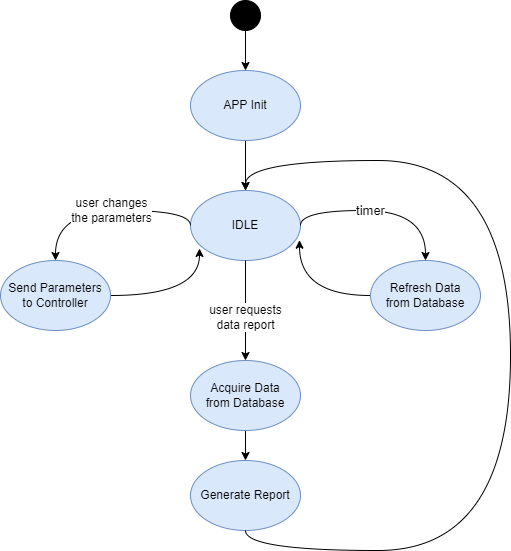

The diagram above was exported from draw.io. Its source (the exported page's mxGraphModel, read from the mxfile embedded in the PNG):
<mxGraphModel dx="2249" dy="655" grid="1" gridSize="10" guides="1" tooltips="1" connect="1" arrows="1" fold="1" page="1" pageScale="1" pageWidth="827" pageHeight="1169" math="0" shadow="0">
  <root>
    <mxCell id="0" />
    <mxCell id="1" parent="0" />
    <mxCell id="9-5R-UyvBZ7DMGPdT535-17" style="edgeStyle=orthogonalEdgeStyle;curved=1;rounded=0;orthogonalLoop=1;jettySize=auto;html=1;entryX=0.5;entryY=0;entryDx=0;entryDy=0;fontSize=12;" parent="1" source="9-5R-UyvBZ7DMGPdT535-18" target="9-5R-UyvBZ7DMGPdT535-27" edge="1">
      <mxGeometry relative="1" as="geometry" />
    </mxCell>
    <mxCell id="9-5R-UyvBZ7DMGPdT535-18" value="" style="ellipse;whiteSpace=wrap;html=1;fillColor=#000000;" parent="1" vertex="1">
      <mxGeometry x="-480" y="100" width="30" height="30" as="geometry" />
    </mxCell>
    <mxCell id="9-5R-UyvBZ7DMGPdT535-19" value="IDLE" style="ellipse;whiteSpace=wrap;html=1;fillColor=#dae8fc;strokeColor=#6c8ebf;" parent="1" vertex="1">
      <mxGeometry x="-520" y="290" width="110" height="70" as="geometry" />
    </mxCell>
    <mxCell id="9-5R-UyvBZ7DMGPdT535-20" value="user changes&lt;br style=&quot;font-size: 12px;&quot;&gt;the parameters" style="edgeStyle=orthogonalEdgeStyle;curved=1;rounded=0;orthogonalLoop=1;jettySize=auto;html=1;entryX=0.5;entryY=0;entryDx=0;entryDy=0;exitX=0;exitY=0.5;exitDx=0;exitDy=0;fontSize=12;" parent="1" source="9-5R-UyvBZ7DMGPdT535-19" target="9-5R-UyvBZ7DMGPdT535-22" edge="1">
      <mxGeometry x="-0.0553" relative="1" as="geometry">
        <Array as="points">
          <mxPoint x="-520" y="310" />
          <mxPoint x="-655" y="310" />
        </Array>
        <mxPoint as="offset" />
        <mxPoint x="-550" y="320" as="sourcePoint" />
        <mxPoint x="-630" y="410" as="targetPoint" />
      </mxGeometry>
    </mxCell>
    <mxCell id="9-5R-UyvBZ7DMGPdT535-21" style="edgeStyle=orthogonalEdgeStyle;curved=1;rounded=0;orthogonalLoop=1;jettySize=auto;html=1;entryX=0.082;entryY=0.828;entryDx=0;entryDy=0;entryPerimeter=0;" parent="1" source="9-5R-UyvBZ7DMGPdT535-22" target="9-5R-UyvBZ7DMGPdT535-19" edge="1">
      <mxGeometry relative="1" as="geometry">
        <mxPoint x="-520" y="340" as="targetPoint" />
        <Array as="points">
          <mxPoint x="-511" y="395" />
        </Array>
      </mxGeometry>
    </mxCell>
    <mxCell id="9-5R-UyvBZ7DMGPdT535-22" value="Send Parameters&lt;br&gt;to Controller" style="ellipse;whiteSpace=wrap;html=1;fillColor=#dae8fc;strokeColor=#6c8ebf;" parent="1" vertex="1">
      <mxGeometry x="-710" y="360" width="110" height="70" as="geometry" />
    </mxCell>
    <mxCell id="9-5R-UyvBZ7DMGPdT535-23" style="edgeStyle=orthogonalEdgeStyle;curved=1;rounded=0;orthogonalLoop=1;jettySize=auto;html=1;exitX=0;exitY=0.5;exitDx=0;exitDy=0;fontSize=12;entryX=0.991;entryY=0.71;entryDx=0;entryDy=0;entryPerimeter=0;" parent="1" source="9-5R-UyvBZ7DMGPdT535-24" target="9-5R-UyvBZ7DMGPdT535-19" edge="1">
      <mxGeometry relative="1" as="geometry">
        <mxPoint x="-410" y="340" as="targetPoint" />
        <Array as="points">
          <mxPoint x="-411" y="395" />
        </Array>
      </mxGeometry>
    </mxCell>
    <mxCell id="9-5R-UyvBZ7DMGPdT535-24" value="Refresh Data&lt;br&gt;from Database" style="ellipse;whiteSpace=wrap;html=1;fillColor=#dae8fc;strokeColor=#6c8ebf;" parent="1" vertex="1">
      <mxGeometry x="-340" y="360" width="110" height="70" as="geometry" />
    </mxCell>
    <mxCell id="9-5R-UyvBZ7DMGPdT535-25" value="timer" style="edgeStyle=orthogonalEdgeStyle;curved=1;rounded=0;orthogonalLoop=1;jettySize=auto;html=1;entryX=0.5;entryY=0;entryDx=0;entryDy=0;exitX=1;exitY=0.5;exitDx=0;exitDy=0;fontSize=13;" parent="1" source="9-5R-UyvBZ7DMGPdT535-19" target="9-5R-UyvBZ7DMGPdT535-24" edge="1">
      <mxGeometry x="-0.1056" relative="1" as="geometry">
        <Array as="points">
          <mxPoint x="-410" y="310" />
          <mxPoint x="-285" y="310" />
        </Array>
        <mxPoint as="offset" />
        <mxPoint x="-365" y="445" as="sourcePoint" />
        <mxPoint x="-500" y="480" as="targetPoint" />
      </mxGeometry>
    </mxCell>
    <mxCell id="9-5R-UyvBZ7DMGPdT535-26" style="edgeStyle=orthogonalEdgeStyle;curved=1;rounded=0;orthogonalLoop=1;jettySize=auto;html=1;entryX=0.5;entryY=0;entryDx=0;entryDy=0;fontSize=12;" parent="1" source="9-5R-UyvBZ7DMGPdT535-27" target="9-5R-UyvBZ7DMGPdT535-19" edge="1">
      <mxGeometry relative="1" as="geometry" />
    </mxCell>
    <mxCell id="9-5R-UyvBZ7DMGPdT535-27" value="APP Init" style="ellipse;whiteSpace=wrap;html=1;fillColor=#dae8fc;strokeColor=#6c8ebf;" parent="1" vertex="1">
      <mxGeometry x="-520" y="170" width="110" height="70" as="geometry" />
    </mxCell>
    <mxCell id="9-5R-UyvBZ7DMGPdT535-28" value="user requests&lt;br style=&quot;font-size: 12px&quot;&gt;data report" style="rounded=0;orthogonalLoop=1;jettySize=auto;html=1;exitX=0.5;exitY=1;exitDx=0;exitDy=0;fontSize=12;entryX=0.5;entryY=0;entryDx=0;entryDy=0;" parent="1" source="9-5R-UyvBZ7DMGPdT535-19" target="9-5R-UyvBZ7DMGPdT535-30" edge="1">
      <mxGeometry x="0.1111" relative="1" as="geometry">
        <mxPoint y="1" as="offset" />
        <mxPoint x="-419" y="494.97" as="sourcePoint" />
        <mxPoint x="-465" y="450" as="targetPoint" />
      </mxGeometry>
    </mxCell>
    <mxCell id="9-5R-UyvBZ7DMGPdT535-29" style="edgeStyle=none;rounded=0;orthogonalLoop=1;jettySize=auto;html=1;exitX=0.5;exitY=1;exitDx=0;exitDy=0;entryX=0.5;entryY=0;entryDx=0;entryDy=0;fontSize=12;" parent="1" source="9-5R-UyvBZ7DMGPdT535-30" target="9-5R-UyvBZ7DMGPdT535-31" edge="1">
      <mxGeometry relative="1" as="geometry" />
    </mxCell>
    <mxCell id="9-5R-UyvBZ7DMGPdT535-30" value="Acquire Data&lt;br&gt;from Database" style="ellipse;whiteSpace=wrap;html=1;fillColor=#dae8fc;strokeColor=#6c8ebf;" parent="1" vertex="1">
      <mxGeometry x="-520" y="460" width="110" height="70" as="geometry" />
    </mxCell>
    <mxCell id="9-5R-UyvBZ7DMGPdT535-31" value="Generate Report" style="ellipse;whiteSpace=wrap;html=1;fillColor=#dae8fc;strokeColor=#6c8ebf;" parent="1" vertex="1">
      <mxGeometry x="-520" y="560" width="110" height="70" as="geometry" />
    </mxCell>
    <mxCell id="9-5R-UyvBZ7DMGPdT535-32" style="edgeStyle=orthogonalEdgeStyle;curved=1;rounded=0;orthogonalLoop=1;jettySize=auto;html=1;entryX=0.5;entryY=0;entryDx=0;entryDy=0;exitX=0.5;exitY=1;exitDx=0;exitDy=0;" parent="1" source="9-5R-UyvBZ7DMGPdT535-31" target="9-5R-UyvBZ7DMGPdT535-19" edge="1">
      <mxGeometry relative="1" as="geometry">
        <mxPoint x="-590" y="405" as="sourcePoint" />
        <mxPoint x="-500.98" y="357.96000000000004" as="targetPoint" />
        <Array as="points">
          <mxPoint x="-465" y="650" />
          <mxPoint x="-200" y="650" />
          <mxPoint x="-200" y="260" />
          <mxPoint x="-465" y="260" />
        </Array>
      </mxGeometry>
    </mxCell>
  </root>
</mxGraphModel>